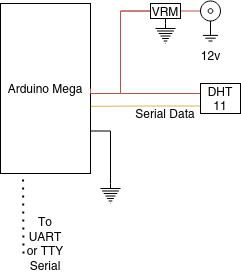

The diagram above was exported from draw.io. Its source (the exported page's mxGraphModel, read from the mxfile embedded in the PNG):
<mxGraphModel dx="1422" dy="695" grid="1" gridSize="10" guides="1" tooltips="1" connect="1" arrows="1" fold="1" page="1" pageScale="1" pageWidth="850" pageHeight="1100" math="0" shadow="0">
  <root>
    <mxCell id="0" />
    <mxCell id="1" parent="0" />
    <mxCell id="KRG4sxq5RkGiyyrQ5PVO-1" style="edgeStyle=orthogonalEdgeStyle;rounded=0;orthogonalLoop=1;jettySize=auto;html=1;exitX=0;exitY=0.5;exitDx=0;exitDy=0;entryX=0;entryY=0.5;entryDx=0;entryDy=0;endArrow=none;endFill=0;fillColor=#f8cecc;strokeColor=#b85450;" edge="1" parent="1" source="KRG4sxq5RkGiyyrQ5PVO-11" target="KRG4sxq5RkGiyyrQ5PVO-8">
      <mxGeometry relative="1" as="geometry">
        <Array as="points">
          <mxPoint x="160" y="48" />
          <mxPoint x="160" y="130" />
          <mxPoint x="240" y="130" />
        </Array>
      </mxGeometry>
    </mxCell>
    <mxCell id="KRG4sxq5RkGiyyrQ5PVO-2" style="edgeStyle=orthogonalEdgeStyle;rounded=0;orthogonalLoop=1;jettySize=auto;html=1;exitX=1;exitY=0.75;exitDx=0;exitDy=0;entryX=0.5;entryY=0;entryDx=0;entryDy=0;entryPerimeter=0;endArrow=none;endFill=0;" edge="1" parent="1" source="KRG4sxq5RkGiyyrQ5PVO-3" target="KRG4sxq5RkGiyyrQ5PVO-6">
      <mxGeometry relative="1" as="geometry" />
    </mxCell>
    <mxCell id="KRG4sxq5RkGiyyrQ5PVO-3" value="Arduino Mega" style="rounded=0;whiteSpace=wrap;html=1;" vertex="1" parent="1">
      <mxGeometry x="40" y="40" width="90" height="170" as="geometry" />
    </mxCell>
    <mxCell id="KRG4sxq5RkGiyyrQ5PVO-4" style="edgeStyle=orthogonalEdgeStyle;rounded=0;orthogonalLoop=1;jettySize=auto;html=1;exitX=0;exitY=0.25;exitDx=0;exitDy=0;exitPerimeter=0;entryX=1;entryY=0.5;entryDx=0;entryDy=0;endArrow=none;endFill=0;fillColor=#f8cecc;strokeColor=#b85450;" edge="1" parent="1" source="KRG4sxq5RkGiyyrQ5PVO-5" target="KRG4sxq5RkGiyyrQ5PVO-11">
      <mxGeometry relative="1" as="geometry" />
    </mxCell>
    <mxCell id="KRG4sxq5RkGiyyrQ5PVO-5" value="12v" style="pointerEvents=1;verticalLabelPosition=bottom;shadow=0;dashed=0;align=center;html=1;verticalAlign=top;shape=mxgraph.electrical.miscellaneous.coaxial_jack_plug" vertex="1" parent="1">
      <mxGeometry x="240" y="37.5" width="20" height="40" as="geometry" />
    </mxCell>
    <mxCell id="KRG4sxq5RkGiyyrQ5PVO-6" value="" style="pointerEvents=1;verticalLabelPosition=bottom;shadow=0;dashed=0;align=center;html=1;verticalAlign=top;shape=mxgraph.electrical.signal_sources.protective_earth;" vertex="1" parent="1">
      <mxGeometry x="140" y="220" width="20" height="20" as="geometry" />
    </mxCell>
    <mxCell id="KRG4sxq5RkGiyyrQ5PVO-7" style="edgeStyle=orthogonalEdgeStyle;rounded=0;orthogonalLoop=1;jettySize=auto;html=1;exitX=0;exitY=0.75;exitDx=0;exitDy=0;entryX=1.004;entryY=0.605;entryDx=0;entryDy=0;entryPerimeter=0;endArrow=none;endFill=0;fillColor=#fff2cc;strokeColor=#d6b656;" edge="1" parent="1" source="KRG4sxq5RkGiyyrQ5PVO-8" target="KRG4sxq5RkGiyyrQ5PVO-3">
      <mxGeometry relative="1" as="geometry" />
    </mxCell>
    <mxCell id="KRG4sxq5RkGiyyrQ5PVO-8" value="DHT 11" style="rounded=0;whiteSpace=wrap;html=1;" vertex="1" parent="1">
      <mxGeometry x="240" y="120" width="40" height="30" as="geometry" />
    </mxCell>
    <mxCell id="KRG4sxq5RkGiyyrQ5PVO-9" style="edgeStyle=orthogonalEdgeStyle;rounded=0;orthogonalLoop=1;jettySize=auto;html=1;exitX=0.5;exitY=1;exitDx=0;exitDy=0;entryX=0.5;entryY=0;entryDx=0;entryDy=0;entryPerimeter=0;endArrow=none;endFill=0;" edge="1" parent="1" source="KRG4sxq5RkGiyyrQ5PVO-11" target="KRG4sxq5RkGiyyrQ5PVO-12">
      <mxGeometry relative="1" as="geometry" />
    </mxCell>
    <mxCell id="KRG4sxq5RkGiyyrQ5PVO-10" style="edgeStyle=orthogonalEdgeStyle;rounded=0;orthogonalLoop=1;jettySize=auto;html=1;exitX=0;exitY=0.5;exitDx=0;exitDy=0;entryX=1;entryY=0.5;entryDx=0;entryDy=0;endArrow=none;endFill=0;fillColor=#f8cecc;strokeColor=#b85450;" edge="1" parent="1" source="KRG4sxq5RkGiyyrQ5PVO-11" target="KRG4sxq5RkGiyyrQ5PVO-3">
      <mxGeometry relative="1" as="geometry">
        <Array as="points">
          <mxPoint x="160" y="48" />
          <mxPoint x="160" y="130" />
          <mxPoint x="130" y="130" />
        </Array>
      </mxGeometry>
    </mxCell>
    <mxCell id="KRG4sxq5RkGiyyrQ5PVO-11" value="VRM" style="rounded=0;whiteSpace=wrap;html=1;" vertex="1" parent="1">
      <mxGeometry x="190" y="40" width="30" height="15" as="geometry" />
    </mxCell>
    <mxCell id="KRG4sxq5RkGiyyrQ5PVO-12" value="" style="pointerEvents=1;verticalLabelPosition=bottom;shadow=0;dashed=0;align=center;html=1;verticalAlign=top;shape=mxgraph.electrical.signal_sources.protective_earth;" vertex="1" parent="1">
      <mxGeometry x="195" y="60" width="20" height="20" as="geometry" />
    </mxCell>
    <mxCell id="KRG4sxq5RkGiyyrQ5PVO-13" value="Serial Data" style="text;html=1;strokeColor=none;fillColor=none;align=center;verticalAlign=middle;whiteSpace=wrap;rounded=0;" vertex="1" parent="1">
      <mxGeometry x="170" y="140" width="70" height="20" as="geometry" />
    </mxCell>
    <mxCell id="KRG4sxq5RkGiyyrQ5PVO-14" value="" style="endArrow=none;dashed=1;html=1;dashPattern=1 3;strokeWidth=2;entryX=0.25;entryY=1;entryDx=0;entryDy=0;" edge="1" parent="1" target="KRG4sxq5RkGiyyrQ5PVO-3">
      <mxGeometry width="50" height="50" relative="1" as="geometry">
        <mxPoint x="63" y="290" as="sourcePoint" />
        <mxPoint x="40" y="230" as="targetPoint" />
      </mxGeometry>
    </mxCell>
    <mxCell id="KRG4sxq5RkGiyyrQ5PVO-15" value="To UART or TTY Serial" style="text;html=1;strokeColor=none;fillColor=none;align=center;verticalAlign=middle;whiteSpace=wrap;rounded=0;" vertex="1" parent="1">
      <mxGeometry x="65" y="270" width="40" height="20" as="geometry" />
    </mxCell>
  </root>
</mxGraphModel>